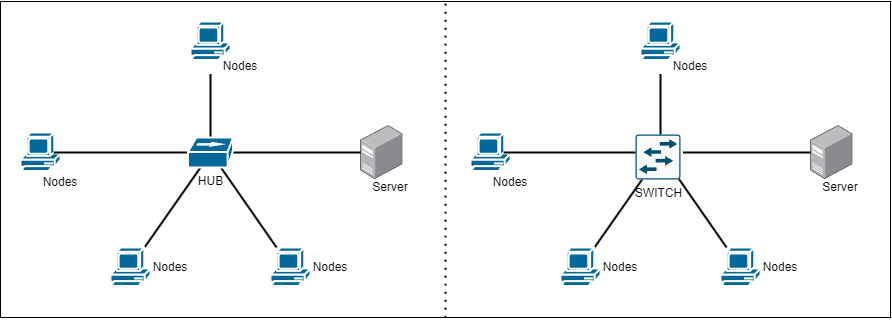

The diagram above was exported from draw.io. Its source (the exported page's mxGraphModel, read from the mxfile embedded in the PNG):
<mxGraphModel dx="1500" dy="843" grid="1" gridSize="10" guides="1" tooltips="1" connect="1" arrows="1" fold="1" page="1" pageScale="1" pageWidth="827" pageHeight="1169" math="0" shadow="0">
  <root>
    <mxCell id="0" />
    <mxCell id="1" parent="0" />
    <mxCell id="1XnaATeiusCENGJcVtiX-58" value="" style="rounded=0;whiteSpace=wrap;html=1;" vertex="1" parent="1">
      <mxGeometry x="170" y="34" width="890" height="316" as="geometry" />
    </mxCell>
    <mxCell id="1XnaATeiusCENGJcVtiX-2" value="" style="shape=mxgraph.cisco.computers_and_peripherals.pc;html=1;pointerEvents=1;dashed=0;fillColor=#036897;strokeColor=#ffffff;strokeWidth=2;verticalLabelPosition=bottom;verticalAlign=top;align=center;outlineConnect=0;fontStyle=0" vertex="1" parent="1">
      <mxGeometry x="190" y="165" width="40" height="40" as="geometry" />
    </mxCell>
    <mxCell id="1XnaATeiusCENGJcVtiX-33" style="rounded=0;orthogonalLoop=1;jettySize=auto;html=1;entryX=0.278;entryY=1;entryDx=0;entryDy=0;entryPerimeter=0;endArrow=none;endFill=0;strokeWidth=2;fontStyle=0" edge="1" parent="1" source="1XnaATeiusCENGJcVtiX-3" target="1XnaATeiusCENGJcVtiX-28">
      <mxGeometry relative="1" as="geometry" />
    </mxCell>
    <mxCell id="1XnaATeiusCENGJcVtiX-3" value="" style="shape=mxgraph.cisco.computers_and_peripherals.pc;html=1;pointerEvents=1;dashed=0;fillColor=#036897;strokeColor=#ffffff;strokeWidth=2;verticalLabelPosition=bottom;verticalAlign=top;align=center;outlineConnect=0;fontStyle=0" vertex="1" parent="1">
      <mxGeometry x="280" y="280" width="40" height="40" as="geometry" />
    </mxCell>
    <mxCell id="1XnaATeiusCENGJcVtiX-4" value="" style="shape=mxgraph.cisco.computers_and_peripherals.pc;html=1;pointerEvents=1;dashed=0;fillColor=#036897;strokeColor=#ffffff;strokeWidth=2;verticalLabelPosition=bottom;verticalAlign=top;align=center;outlineConnect=0;fontStyle=0" vertex="1" parent="1">
      <mxGeometry x="360" y="54" width="40" height="40" as="geometry" />
    </mxCell>
    <mxCell id="1XnaATeiusCENGJcVtiX-34" style="rounded=0;orthogonalLoop=1;jettySize=auto;html=1;endArrow=none;endFill=0;strokeWidth=2;fontStyle=0" edge="1" parent="1" source="1XnaATeiusCENGJcVtiX-12" target="1XnaATeiusCENGJcVtiX-28">
      <mxGeometry relative="1" as="geometry" />
    </mxCell>
    <mxCell id="1XnaATeiusCENGJcVtiX-12" value="" style="shape=mxgraph.cisco.computers_and_peripherals.pc;html=1;pointerEvents=1;dashed=0;fillColor=#036897;strokeColor=#ffffff;strokeWidth=2;verticalLabelPosition=bottom;verticalAlign=top;align=center;outlineConnect=0;fontStyle=0" vertex="1" parent="1">
      <mxGeometry x="440" y="280" width="40" height="40" as="geometry" />
    </mxCell>
    <mxCell id="1XnaATeiusCENGJcVtiX-32" style="rounded=0;orthogonalLoop=1;jettySize=auto;html=1;exitX=0.83;exitY=0.5;exitDx=0;exitDy=0;entryX=0;entryY=0.5;entryDx=0;entryDy=0;entryPerimeter=0;endArrow=none;endFill=0;strokeWidth=2;exitPerimeter=0;fontStyle=0" edge="1" parent="1" source="1XnaATeiusCENGJcVtiX-2" target="1XnaATeiusCENGJcVtiX-28">
      <mxGeometry relative="1" as="geometry" />
    </mxCell>
    <mxCell id="1XnaATeiusCENGJcVtiX-20" value="Nodes" style="text;html=1;strokeColor=none;fillColor=none;align=center;verticalAlign=middle;whiteSpace=wrap;rounded=0;fontStyle=0" vertex="1" parent="1">
      <mxGeometry x="200" y="200" width="60" height="30" as="geometry" />
    </mxCell>
    <mxCell id="1XnaATeiusCENGJcVtiX-35" style="rounded=0;orthogonalLoop=1;jettySize=auto;html=1;exitX=0;exitY=0.75;exitDx=0;exitDy=0;entryX=0.5;entryY=0;entryDx=0;entryDy=0;entryPerimeter=0;endArrow=none;endFill=0;strokeWidth=2;fontStyle=0" edge="1" parent="1" source="1XnaATeiusCENGJcVtiX-21" target="1XnaATeiusCENGJcVtiX-28">
      <mxGeometry relative="1" as="geometry" />
    </mxCell>
    <mxCell id="1XnaATeiusCENGJcVtiX-21" value="Nodes" style="text;html=1;strokeColor=none;fillColor=none;align=center;verticalAlign=middle;whiteSpace=wrap;rounded=0;fontStyle=0" vertex="1" parent="1">
      <mxGeometry x="380" y="84" width="60" height="30" as="geometry" />
    </mxCell>
    <mxCell id="1XnaATeiusCENGJcVtiX-22" value="Nodes" style="text;html=1;strokeColor=none;fillColor=none;align=center;verticalAlign=middle;whiteSpace=wrap;rounded=0;fontStyle=0" vertex="1" parent="1">
      <mxGeometry x="310" y="285" width="60" height="30" as="geometry" />
    </mxCell>
    <mxCell id="1XnaATeiusCENGJcVtiX-23" value="Nodes" style="text;html=1;strokeColor=none;fillColor=none;align=center;verticalAlign=middle;whiteSpace=wrap;rounded=0;fontStyle=0" vertex="1" parent="1">
      <mxGeometry x="470" y="285" width="60" height="30" as="geometry" />
    </mxCell>
    <mxCell id="1XnaATeiusCENGJcVtiX-24" value="Server" style="text;html=1;strokeColor=none;fillColor=none;align=center;verticalAlign=middle;whiteSpace=wrap;rounded=0;fontStyle=0" vertex="1" parent="1">
      <mxGeometry x="530" y="205" width="60" height="30" as="geometry" />
    </mxCell>
    <mxCell id="1XnaATeiusCENGJcVtiX-25" value="" style="image;points=[];aspect=fixed;html=1;align=center;shadow=0;dashed=0;image=img/lib/allied_telesis/computer_and_terminals/Server_Desktop.svg;fontStyle=0" vertex="1" parent="1">
      <mxGeometry x="530" y="158" width="42.599999999999994" height="54" as="geometry" />
    </mxCell>
    <mxCell id="1XnaATeiusCENGJcVtiX-36" style="rounded=0;orthogonalLoop=1;jettySize=auto;html=1;endArrow=none;endFill=0;strokeWidth=2;fontStyle=0" edge="1" parent="1" source="1XnaATeiusCENGJcVtiX-28" target="1XnaATeiusCENGJcVtiX-25">
      <mxGeometry relative="1" as="geometry" />
    </mxCell>
    <mxCell id="1XnaATeiusCENGJcVtiX-28" value="HUB" style="shape=mxgraph.cisco.hubs_and_gateways.100baset_hub;html=1;pointerEvents=1;dashed=0;fillColor=#036897;strokeColor=#ffffff;strokeWidth=2;verticalLabelPosition=bottom;verticalAlign=top;align=center;outlineConnect=0;fontStyle=0" vertex="1" parent="1">
      <mxGeometry x="357.5" y="170" width="45" height="30" as="geometry" />
    </mxCell>
    <mxCell id="1XnaATeiusCENGJcVtiX-41" value="" style="shape=mxgraph.cisco.computers_and_peripherals.pc;html=1;pointerEvents=1;dashed=0;fillColor=#036897;strokeColor=#ffffff;strokeWidth=2;verticalLabelPosition=bottom;verticalAlign=top;align=center;outlineConnect=0;fontStyle=0" vertex="1" parent="1">
      <mxGeometry x="640" y="165" width="40" height="40" as="geometry" />
    </mxCell>
    <mxCell id="1XnaATeiusCENGJcVtiX-42" style="rounded=0;orthogonalLoop=1;jettySize=auto;html=1;entryX=0.278;entryY=1;entryDx=0;entryDy=0;entryPerimeter=0;endArrow=none;endFill=0;strokeWidth=2;fontStyle=0" edge="1" parent="1" source="1XnaATeiusCENGJcVtiX-43">
      <mxGeometry relative="1" as="geometry">
        <mxPoint x="820.0099999999998" y="200" as="targetPoint" />
      </mxGeometry>
    </mxCell>
    <mxCell id="1XnaATeiusCENGJcVtiX-43" value="" style="shape=mxgraph.cisco.computers_and_peripherals.pc;html=1;pointerEvents=1;dashed=0;fillColor=#036897;strokeColor=#ffffff;strokeWidth=2;verticalLabelPosition=bottom;verticalAlign=top;align=center;outlineConnect=0;fontStyle=0" vertex="1" parent="1">
      <mxGeometry x="730" y="280" width="40" height="40" as="geometry" />
    </mxCell>
    <mxCell id="1XnaATeiusCENGJcVtiX-44" value="" style="shape=mxgraph.cisco.computers_and_peripherals.pc;html=1;pointerEvents=1;dashed=0;fillColor=#036897;strokeColor=#ffffff;strokeWidth=2;verticalLabelPosition=bottom;verticalAlign=top;align=center;outlineConnect=0;fontStyle=0" vertex="1" parent="1">
      <mxGeometry x="810" y="54" width="40" height="40" as="geometry" />
    </mxCell>
    <mxCell id="1XnaATeiusCENGJcVtiX-45" style="rounded=0;orthogonalLoop=1;jettySize=auto;html=1;endArrow=none;endFill=0;strokeWidth=2;fontStyle=0" edge="1" parent="1" source="1XnaATeiusCENGJcVtiX-46">
      <mxGeometry relative="1" as="geometry">
        <mxPoint x="840.4347826086955" y="200" as="targetPoint" />
      </mxGeometry>
    </mxCell>
    <mxCell id="1XnaATeiusCENGJcVtiX-46" value="" style="shape=mxgraph.cisco.computers_and_peripherals.pc;html=1;pointerEvents=1;dashed=0;fillColor=#036897;strokeColor=#ffffff;strokeWidth=2;verticalLabelPosition=bottom;verticalAlign=top;align=center;outlineConnect=0;fontStyle=0" vertex="1" parent="1">
      <mxGeometry x="890" y="280" width="40" height="40" as="geometry" />
    </mxCell>
    <mxCell id="1XnaATeiusCENGJcVtiX-47" style="rounded=0;orthogonalLoop=1;jettySize=auto;html=1;exitX=0.83;exitY=0.5;exitDx=0;exitDy=0;entryX=0;entryY=0.5;entryDx=0;entryDy=0;entryPerimeter=0;endArrow=none;endFill=0;strokeWidth=2;exitPerimeter=0;fontStyle=0" edge="1" parent="1" source="1XnaATeiusCENGJcVtiX-41">
      <mxGeometry relative="1" as="geometry">
        <mxPoint x="807.5" y="185" as="targetPoint" />
      </mxGeometry>
    </mxCell>
    <mxCell id="1XnaATeiusCENGJcVtiX-48" value="Nodes" style="text;html=1;strokeColor=none;fillColor=none;align=center;verticalAlign=middle;whiteSpace=wrap;rounded=0;fontStyle=0" vertex="1" parent="1">
      <mxGeometry x="650" y="200" width="60" height="30" as="geometry" />
    </mxCell>
    <mxCell id="1XnaATeiusCENGJcVtiX-49" style="rounded=0;orthogonalLoop=1;jettySize=auto;html=1;exitX=0;exitY=0.75;exitDx=0;exitDy=0;entryX=0.5;entryY=0;entryDx=0;entryDy=0;entryPerimeter=0;endArrow=none;endFill=0;strokeWidth=2;fontStyle=0" edge="1" parent="1" source="1XnaATeiusCENGJcVtiX-50">
      <mxGeometry relative="1" as="geometry">
        <mxPoint x="830" y="170" as="targetPoint" />
      </mxGeometry>
    </mxCell>
    <mxCell id="1XnaATeiusCENGJcVtiX-50" value="Nodes" style="text;html=1;strokeColor=none;fillColor=none;align=center;verticalAlign=middle;whiteSpace=wrap;rounded=0;fontStyle=0" vertex="1" parent="1">
      <mxGeometry x="830" y="84" width="60" height="30" as="geometry" />
    </mxCell>
    <mxCell id="1XnaATeiusCENGJcVtiX-51" value="Nodes" style="text;html=1;strokeColor=none;fillColor=none;align=center;verticalAlign=middle;whiteSpace=wrap;rounded=0;fontStyle=0" vertex="1" parent="1">
      <mxGeometry x="760" y="285" width="60" height="30" as="geometry" />
    </mxCell>
    <mxCell id="1XnaATeiusCENGJcVtiX-52" value="Nodes" style="text;html=1;strokeColor=none;fillColor=none;align=center;verticalAlign=middle;whiteSpace=wrap;rounded=0;fontStyle=0" vertex="1" parent="1">
      <mxGeometry x="920" y="285" width="60" height="30" as="geometry" />
    </mxCell>
    <mxCell id="1XnaATeiusCENGJcVtiX-53" value="Server" style="text;html=1;strokeColor=none;fillColor=none;align=center;verticalAlign=middle;whiteSpace=wrap;rounded=0;fontStyle=0" vertex="1" parent="1">
      <mxGeometry x="980" y="205" width="60" height="30" as="geometry" />
    </mxCell>
    <mxCell id="1XnaATeiusCENGJcVtiX-54" value="" style="image;points=[];aspect=fixed;html=1;align=center;shadow=0;dashed=0;image=img/lib/allied_telesis/computer_and_terminals/Server_Desktop.svg;fontStyle=0" vertex="1" parent="1">
      <mxGeometry x="980" y="158" width="42.599999999999994" height="54" as="geometry" />
    </mxCell>
    <mxCell id="1XnaATeiusCENGJcVtiX-55" style="rounded=0;orthogonalLoop=1;jettySize=auto;html=1;endArrow=none;endFill=0;strokeWidth=2;fontStyle=0" edge="1" parent="1" target="1XnaATeiusCENGJcVtiX-54">
      <mxGeometry relative="1" as="geometry">
        <mxPoint x="852.5" y="185" as="sourcePoint" />
      </mxGeometry>
    </mxCell>
    <mxCell id="1XnaATeiusCENGJcVtiX-57" value="SWITCH" style="sketch=0;points=[[0.015,0.015,0],[0.985,0.015,0],[0.985,0.985,0],[0.015,0.985,0],[0.25,0,0],[0.5,0,0],[0.75,0,0],[1,0.25,0],[1,0.5,0],[1,0.75,0],[0.75,1,0],[0.5,1,0],[0.25,1,0],[0,0.75,0],[0,0.5,0],[0,0.25,0]];verticalLabelPosition=bottom;html=1;verticalAlign=top;aspect=fixed;align=center;pointerEvents=1;shape=mxgraph.cisco19.rect;prIcon=l2_switch;fillColor=#FAFAFA;strokeColor=#005073;fontStyle=0" vertex="1" parent="1">
      <mxGeometry x="805" y="167" width="45" height="45" as="geometry" />
    </mxCell>
    <mxCell id="1XnaATeiusCENGJcVtiX-59" value="" style="endArrow=none;dashed=1;html=1;dashPattern=1 3;strokeWidth=2;rounded=0;curved=1;entryX=0.5;entryY=0;entryDx=0;entryDy=0;exitX=0.5;exitY=1;exitDx=0;exitDy=0;" edge="1" parent="1" source="1XnaATeiusCENGJcVtiX-58" target="1XnaATeiusCENGJcVtiX-58">
      <mxGeometry width="50" height="50" relative="1" as="geometry">
        <mxPoint x="610" y="340" as="sourcePoint" />
        <mxPoint x="660" y="430" as="targetPoint" />
      </mxGeometry>
    </mxCell>
  </root>
</mxGraphModel>